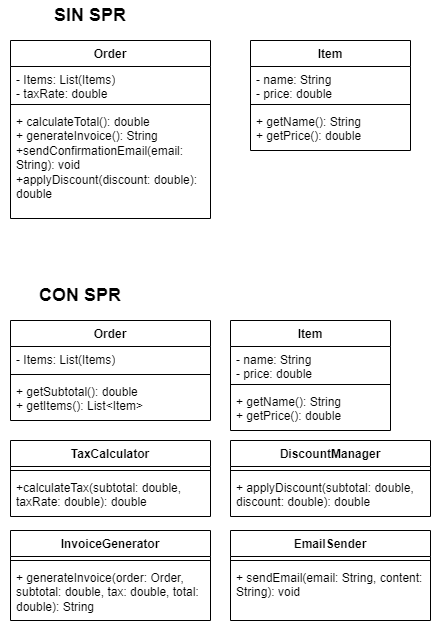

The diagram above was exported from draw.io. Its source (the exported page's mxGraphModel, read from the mxfile embedded in the PNG):
<mxGraphModel dx="572" dy="1471" grid="1" gridSize="10" guides="1" tooltips="1" connect="1" arrows="1" fold="1" page="1" pageScale="1" pageWidth="827" pageHeight="1169" math="0" shadow="0">
  <root>
    <mxCell id="0" />
    <mxCell id="1" parent="0" />
    <mxCell id="KzIqRrBCInYAc9q6cuY1-1" value="Order" style="swimlane;fontStyle=1;align=center;verticalAlign=top;childLayout=stackLayout;horizontal=1;startSize=26;horizontalStack=0;resizeParent=1;resizeParentMax=0;resizeLast=0;collapsible=1;marginBottom=0;whiteSpace=wrap;html=1;" vertex="1" parent="1">
      <mxGeometry x="120" y="30" width="200" height="178" as="geometry" />
    </mxCell>
    <mxCell id="KzIqRrBCInYAc9q6cuY1-2" value="- Items: List(Items)&lt;div&gt;- taxRate: double&lt;/div&gt;" style="text;strokeColor=none;fillColor=none;align=left;verticalAlign=top;spacingLeft=4;spacingRight=4;overflow=hidden;rotatable=0;points=[[0,0.5],[1,0.5]];portConstraint=eastwest;whiteSpace=wrap;html=1;" vertex="1" parent="KzIqRrBCInYAc9q6cuY1-1">
      <mxGeometry y="26" width="200" height="34" as="geometry" />
    </mxCell>
    <mxCell id="KzIqRrBCInYAc9q6cuY1-3" value="" style="line;strokeWidth=1;fillColor=none;align=left;verticalAlign=middle;spacingTop=-1;spacingLeft=3;spacingRight=3;rotatable=0;labelPosition=right;points=[];portConstraint=eastwest;strokeColor=inherit;" vertex="1" parent="KzIqRrBCInYAc9q6cuY1-1">
      <mxGeometry y="60" width="200" height="8" as="geometry" />
    </mxCell>
    <mxCell id="KzIqRrBCInYAc9q6cuY1-4" value="+ calculateTotal(): double&lt;div&gt;+ generateInvoice(): String +sendConfirmationEmail(email: String): void&amp;nbsp;&amp;nbsp;&lt;/div&gt;&lt;div&gt;+applyDiscount(discount: double): double&lt;/div&gt;" style="text;strokeColor=none;fillColor=none;align=left;verticalAlign=top;spacingLeft=4;spacingRight=4;overflow=hidden;rotatable=0;points=[[0,0.5],[1,0.5]];portConstraint=eastwest;whiteSpace=wrap;html=1;" vertex="1" parent="KzIqRrBCInYAc9q6cuY1-1">
      <mxGeometry y="68" width="200" height="110" as="geometry" />
    </mxCell>
    <mxCell id="KzIqRrBCInYAc9q6cuY1-5" value="Item&lt;div&gt;&lt;br&gt;&lt;/div&gt;" style="swimlane;fontStyle=1;align=center;verticalAlign=top;childLayout=stackLayout;horizontal=1;startSize=26;horizontalStack=0;resizeParent=1;resizeParentMax=0;resizeLast=0;collapsible=1;marginBottom=0;whiteSpace=wrap;html=1;" vertex="1" parent="1">
      <mxGeometry x="360" y="30" width="160" height="110" as="geometry" />
    </mxCell>
    <mxCell id="KzIqRrBCInYAc9q6cuY1-6" value="- name: String&lt;div&gt;- price: double&lt;/div&gt;" style="text;strokeColor=none;fillColor=none;align=left;verticalAlign=top;spacingLeft=4;spacingRight=4;overflow=hidden;rotatable=0;points=[[0,0.5],[1,0.5]];portConstraint=eastwest;whiteSpace=wrap;html=1;" vertex="1" parent="KzIqRrBCInYAc9q6cuY1-5">
      <mxGeometry y="26" width="160" height="34" as="geometry" />
    </mxCell>
    <mxCell id="KzIqRrBCInYAc9q6cuY1-7" value="" style="line;strokeWidth=1;fillColor=none;align=left;verticalAlign=middle;spacingTop=-1;spacingLeft=3;spacingRight=3;rotatable=0;labelPosition=right;points=[];portConstraint=eastwest;strokeColor=inherit;" vertex="1" parent="KzIqRrBCInYAc9q6cuY1-5">
      <mxGeometry y="60" width="160" height="8" as="geometry" />
    </mxCell>
    <mxCell id="KzIqRrBCInYAc9q6cuY1-8" value="+ getName(): String&lt;div&gt;+ getPrice(): double&lt;/div&gt;" style="text;strokeColor=none;fillColor=none;align=left;verticalAlign=top;spacingLeft=4;spacingRight=4;overflow=hidden;rotatable=0;points=[[0,0.5],[1,0.5]];portConstraint=eastwest;whiteSpace=wrap;html=1;" vertex="1" parent="KzIqRrBCInYAc9q6cuY1-5">
      <mxGeometry y="68" width="160" height="42" as="geometry" />
    </mxCell>
    <mxCell id="KzIqRrBCInYAc9q6cuY1-9" value="SIN SPR" style="text;html=1;align=center;verticalAlign=middle;whiteSpace=wrap;rounded=1;fontSize=18;fontStyle=1" vertex="1" parent="1">
      <mxGeometry x="120" y="-10" width="160" height="30" as="geometry" />
    </mxCell>
    <mxCell id="KzIqRrBCInYAc9q6cuY1-10" value="CON SPR" style="text;html=1;align=center;verticalAlign=middle;whiteSpace=wrap;rounded=1;fontSize=18;fontStyle=1" vertex="1" parent="1">
      <mxGeometry x="110" y="270" width="160" height="30" as="geometry" />
    </mxCell>
    <mxCell id="KzIqRrBCInYAc9q6cuY1-11" value="Order" style="swimlane;fontStyle=1;align=center;verticalAlign=top;childLayout=stackLayout;horizontal=1;startSize=26;horizontalStack=0;resizeParent=1;resizeParentMax=0;resizeLast=0;collapsible=1;marginBottom=0;whiteSpace=wrap;html=1;" vertex="1" parent="1">
      <mxGeometry x="120" y="310" width="200" height="100" as="geometry" />
    </mxCell>
    <mxCell id="KzIqRrBCInYAc9q6cuY1-12" value="- Items: List(Items)" style="text;strokeColor=none;fillColor=none;align=left;verticalAlign=top;spacingLeft=4;spacingRight=4;overflow=hidden;rotatable=0;points=[[0,0.5],[1,0.5]];portConstraint=eastwest;whiteSpace=wrap;html=1;" vertex="1" parent="KzIqRrBCInYAc9q6cuY1-11">
      <mxGeometry y="26" width="200" height="24" as="geometry" />
    </mxCell>
    <mxCell id="KzIqRrBCInYAc9q6cuY1-13" value="" style="line;strokeWidth=1;fillColor=none;align=left;verticalAlign=middle;spacingTop=-1;spacingLeft=3;spacingRight=3;rotatable=0;labelPosition=right;points=[];portConstraint=eastwest;strokeColor=inherit;" vertex="1" parent="KzIqRrBCInYAc9q6cuY1-11">
      <mxGeometry y="50" width="200" height="8" as="geometry" />
    </mxCell>
    <mxCell id="KzIqRrBCInYAc9q6cuY1-14" value="&lt;span style=&quot;background-color: transparent; color: light-dark(rgb(0, 0, 0), rgb(255, 255, 255));&quot;&gt;+ getSubtotal(): double&lt;/span&gt;&lt;div&gt;&lt;span style=&quot;background-color: transparent; color: light-dark(rgb(0, 0, 0), rgb(255, 255, 255));&quot;&gt;+ getItems(): List&amp;lt;Item&amp;gt;&lt;/span&gt;&lt;/div&gt;" style="text;strokeColor=none;fillColor=none;align=left;verticalAlign=top;spacingLeft=4;spacingRight=4;overflow=hidden;rotatable=0;points=[[0,0.5],[1,0.5]];portConstraint=eastwest;whiteSpace=wrap;html=1;" vertex="1" parent="KzIqRrBCInYAc9q6cuY1-11">
      <mxGeometry y="58" width="200" height="42" as="geometry" />
    </mxCell>
    <mxCell id="KzIqRrBCInYAc9q6cuY1-15" value="Item&lt;div&gt;&lt;br&gt;&lt;/div&gt;" style="swimlane;fontStyle=1;align=center;verticalAlign=top;childLayout=stackLayout;horizontal=1;startSize=26;horizontalStack=0;resizeParent=1;resizeParentMax=0;resizeLast=0;collapsible=1;marginBottom=0;whiteSpace=wrap;html=1;" vertex="1" parent="1">
      <mxGeometry x="340" y="310" width="160" height="110" as="geometry" />
    </mxCell>
    <mxCell id="KzIqRrBCInYAc9q6cuY1-16" value="- name: String&lt;div&gt;- price: double&lt;/div&gt;" style="text;strokeColor=none;fillColor=none;align=left;verticalAlign=top;spacingLeft=4;spacingRight=4;overflow=hidden;rotatable=0;points=[[0,0.5],[1,0.5]];portConstraint=eastwest;whiteSpace=wrap;html=1;" vertex="1" parent="KzIqRrBCInYAc9q6cuY1-15">
      <mxGeometry y="26" width="160" height="34" as="geometry" />
    </mxCell>
    <mxCell id="KzIqRrBCInYAc9q6cuY1-17" value="" style="line;strokeWidth=1;fillColor=none;align=left;verticalAlign=middle;spacingTop=-1;spacingLeft=3;spacingRight=3;rotatable=0;labelPosition=right;points=[];portConstraint=eastwest;strokeColor=inherit;" vertex="1" parent="KzIqRrBCInYAc9q6cuY1-15">
      <mxGeometry y="60" width="160" height="8" as="geometry" />
    </mxCell>
    <mxCell id="KzIqRrBCInYAc9q6cuY1-18" value="+ getName(): String&lt;div&gt;+ getPrice(): double&lt;/div&gt;" style="text;strokeColor=none;fillColor=none;align=left;verticalAlign=top;spacingLeft=4;spacingRight=4;overflow=hidden;rotatable=0;points=[[0,0.5],[1,0.5]];portConstraint=eastwest;whiteSpace=wrap;html=1;" vertex="1" parent="KzIqRrBCInYAc9q6cuY1-15">
      <mxGeometry y="68" width="160" height="42" as="geometry" />
    </mxCell>
    <mxCell id="KzIqRrBCInYAc9q6cuY1-19" value="TaxCalculator" style="swimlane;fontStyle=1;align=center;verticalAlign=top;childLayout=stackLayout;horizontal=1;startSize=26;horizontalStack=0;resizeParent=1;resizeParentMax=0;resizeLast=0;collapsible=1;marginBottom=0;whiteSpace=wrap;html=1;" vertex="1" parent="1">
      <mxGeometry x="120" y="430" width="200" height="76" as="geometry" />
    </mxCell>
    <mxCell id="KzIqRrBCInYAc9q6cuY1-21" value="" style="line;strokeWidth=1;fillColor=none;align=left;verticalAlign=middle;spacingTop=-1;spacingLeft=3;spacingRight=3;rotatable=0;labelPosition=right;points=[];portConstraint=eastwest;strokeColor=inherit;" vertex="1" parent="KzIqRrBCInYAc9q6cuY1-19">
      <mxGeometry y="26" width="200" height="8" as="geometry" />
    </mxCell>
    <mxCell id="KzIqRrBCInYAc9q6cuY1-22" value="+calculateTax(subtotal: double, taxRate: double): double" style="text;strokeColor=none;fillColor=none;align=left;verticalAlign=top;spacingLeft=4;spacingRight=4;overflow=hidden;rotatable=0;points=[[0,0.5],[1,0.5]];portConstraint=eastwest;whiteSpace=wrap;html=1;" vertex="1" parent="KzIqRrBCInYAc9q6cuY1-19">
      <mxGeometry y="34" width="200" height="42" as="geometry" />
    </mxCell>
    <mxCell id="KzIqRrBCInYAc9q6cuY1-23" value="DiscountManager" style="swimlane;fontStyle=1;align=center;verticalAlign=top;childLayout=stackLayout;horizontal=1;startSize=26;horizontalStack=0;resizeParent=1;resizeParentMax=0;resizeLast=0;collapsible=1;marginBottom=0;whiteSpace=wrap;html=1;" vertex="1" parent="1">
      <mxGeometry x="340" y="430" width="200" height="76" as="geometry" />
    </mxCell>
    <mxCell id="KzIqRrBCInYAc9q6cuY1-24" value="" style="line;strokeWidth=1;fillColor=none;align=left;verticalAlign=middle;spacingTop=-1;spacingLeft=3;spacingRight=3;rotatable=0;labelPosition=right;points=[];portConstraint=eastwest;strokeColor=inherit;" vertex="1" parent="KzIqRrBCInYAc9q6cuY1-23">
      <mxGeometry y="26" width="200" height="8" as="geometry" />
    </mxCell>
    <mxCell id="KzIqRrBCInYAc9q6cuY1-25" value="+ applyDiscount(subtotal: double, discount: double): double" style="text;strokeColor=none;fillColor=none;align=left;verticalAlign=top;spacingLeft=4;spacingRight=4;overflow=hidden;rotatable=0;points=[[0,0.5],[1,0.5]];portConstraint=eastwest;whiteSpace=wrap;html=1;" vertex="1" parent="KzIqRrBCInYAc9q6cuY1-23">
      <mxGeometry y="34" width="200" height="42" as="geometry" />
    </mxCell>
    <mxCell id="KzIqRrBCInYAc9q6cuY1-26" value="InvoiceGenerator" style="swimlane;fontStyle=1;align=center;verticalAlign=top;childLayout=stackLayout;horizontal=1;startSize=26;horizontalStack=0;resizeParent=1;resizeParentMax=0;resizeLast=0;collapsible=1;marginBottom=0;whiteSpace=wrap;html=1;" vertex="1" parent="1">
      <mxGeometry x="120" y="520" width="200" height="90" as="geometry" />
    </mxCell>
    <mxCell id="KzIqRrBCInYAc9q6cuY1-27" value="" style="line;strokeWidth=1;fillColor=none;align=left;verticalAlign=middle;spacingTop=-1;spacingLeft=3;spacingRight=3;rotatable=0;labelPosition=right;points=[];portConstraint=eastwest;strokeColor=inherit;" vertex="1" parent="KzIqRrBCInYAc9q6cuY1-26">
      <mxGeometry y="26" width="200" height="8" as="geometry" />
    </mxCell>
    <mxCell id="KzIqRrBCInYAc9q6cuY1-28" value="+ generateInvoice(order: Order, subtotal: double, tax: double, total: double): String" style="text;strokeColor=none;fillColor=none;align=left;verticalAlign=top;spacingLeft=4;spacingRight=4;overflow=hidden;rotatable=0;points=[[0,0.5],[1,0.5]];portConstraint=eastwest;whiteSpace=wrap;html=1;" vertex="1" parent="KzIqRrBCInYAc9q6cuY1-26">
      <mxGeometry y="34" width="200" height="56" as="geometry" />
    </mxCell>
    <mxCell id="KzIqRrBCInYAc9q6cuY1-29" value="EmailSender" style="swimlane;fontStyle=1;align=center;verticalAlign=top;childLayout=stackLayout;horizontal=1;startSize=26;horizontalStack=0;resizeParent=1;resizeParentMax=0;resizeLast=0;collapsible=1;marginBottom=0;whiteSpace=wrap;html=1;" vertex="1" parent="1">
      <mxGeometry x="340" y="520" width="200" height="90" as="geometry" />
    </mxCell>
    <mxCell id="KzIqRrBCInYAc9q6cuY1-30" value="" style="line;strokeWidth=1;fillColor=none;align=left;verticalAlign=middle;spacingTop=-1;spacingLeft=3;spacingRight=3;rotatable=0;labelPosition=right;points=[];portConstraint=eastwest;strokeColor=inherit;" vertex="1" parent="KzIqRrBCInYAc9q6cuY1-29">
      <mxGeometry y="26" width="200" height="8" as="geometry" />
    </mxCell>
    <mxCell id="KzIqRrBCInYAc9q6cuY1-31" value="+ sendEmail(email: String, content: String): void" style="text;strokeColor=none;fillColor=none;align=left;verticalAlign=top;spacingLeft=4;spacingRight=4;overflow=hidden;rotatable=0;points=[[0,0.5],[1,0.5]];portConstraint=eastwest;whiteSpace=wrap;html=1;" vertex="1" parent="KzIqRrBCInYAc9q6cuY1-29">
      <mxGeometry y="34" width="200" height="56" as="geometry" />
    </mxCell>
  </root>
</mxGraphModel>